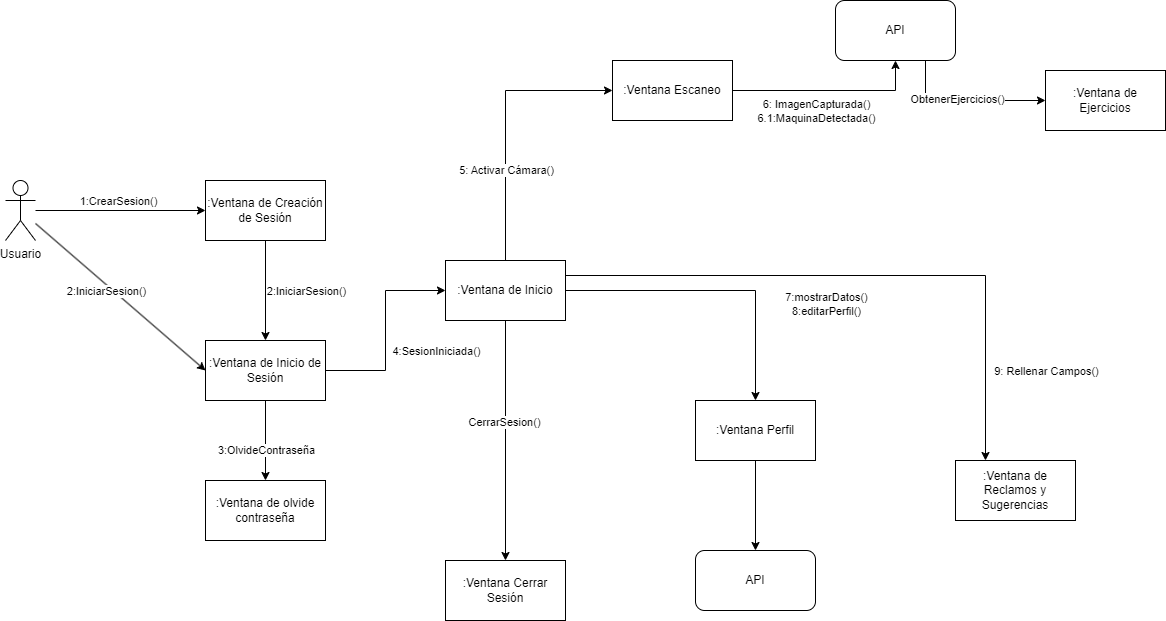

The diagram above was exported from draw.io. Its source (the exported page's mxGraphModel, read from the mxfile embedded in the PNG):
<mxGraphModel dx="1393" dy="763" grid="1" gridSize="10" guides="1" tooltips="1" connect="1" arrows="1" fold="1" page="1" pageScale="1" pageWidth="827" pageHeight="1169" math="0" shadow="0">
  <root>
    <mxCell id="0" />
    <mxCell id="1" parent="0" />
    <mxCell id="hO3zjYjbewcjKrOAWs6O-3" style="edgeStyle=orthogonalEdgeStyle;rounded=0;orthogonalLoop=1;jettySize=auto;html=1;entryX=0;entryY=0.5;entryDx=0;entryDy=0;" parent="1" source="hO3zjYjbewcjKrOAWs6O-1" target="hO3zjYjbewcjKrOAWs6O-2" edge="1">
      <mxGeometry relative="1" as="geometry" />
    </mxCell>
    <mxCell id="hO3zjYjbewcjKrOAWs6O-4" value="1:CrearSesion()" style="edgeLabel;html=1;align=center;verticalAlign=middle;resizable=0;points=[];" parent="hO3zjYjbewcjKrOAWs6O-3" vertex="1" connectable="0">
      <mxGeometry x="0.0361" relative="1" as="geometry">
        <mxPoint x="-6" y="-10" as="offset" />
      </mxGeometry>
    </mxCell>
    <mxCell id="hO3zjYjbewcjKrOAWs6O-1" value="Usuario" style="shape=umlActor;verticalLabelPosition=bottom;verticalAlign=top;html=1;outlineConnect=0;" parent="1" vertex="1">
      <mxGeometry x="100" y="650" width="30" height="60" as="geometry" />
    </mxCell>
    <mxCell id="hO3zjYjbewcjKrOAWs6O-8" style="edgeStyle=orthogonalEdgeStyle;rounded=0;orthogonalLoop=1;jettySize=auto;html=1;" parent="1" source="hO3zjYjbewcjKrOAWs6O-2" target="hO3zjYjbewcjKrOAWs6O-5" edge="1">
      <mxGeometry relative="1" as="geometry" />
    </mxCell>
    <mxCell id="hO3zjYjbewcjKrOAWs6O-9" value="2:IniciarSesion()" style="edgeLabel;html=1;align=center;verticalAlign=middle;resizable=0;points=[];" parent="hO3zjYjbewcjKrOAWs6O-8" vertex="1" connectable="0">
      <mxGeometry x="0.2924" y="1" relative="1" as="geometry">
        <mxPoint x="39" y="-15" as="offset" />
      </mxGeometry>
    </mxCell>
    <mxCell id="hO3zjYjbewcjKrOAWs6O-2" value=":Ventana de Creación de Sesión" style="rounded=0;whiteSpace=wrap;html=1;" parent="1" vertex="1">
      <mxGeometry x="300" y="650" width="120" height="60" as="geometry" />
    </mxCell>
    <mxCell id="hO3zjYjbewcjKrOAWs6O-12" style="edgeStyle=orthogonalEdgeStyle;rounded=0;orthogonalLoop=1;jettySize=auto;html=1;entryX=0;entryY=0.5;entryDx=0;entryDy=0;" parent="1" source="hO3zjYjbewcjKrOAWs6O-5" target="hO3zjYjbewcjKrOAWs6O-11" edge="1">
      <mxGeometry relative="1" as="geometry" />
    </mxCell>
    <mxCell id="hO3zjYjbewcjKrOAWs6O-14" value="4:SesionIniciada()" style="edgeLabel;html=1;align=center;verticalAlign=middle;resizable=0;points=[];" parent="hO3zjYjbewcjKrOAWs6O-12" vertex="1" connectable="0">
      <mxGeometry x="-0.17" relative="1" as="geometry">
        <mxPoint x="50" y="3" as="offset" />
      </mxGeometry>
    </mxCell>
    <mxCell id="klXmxmy4ARthmo1ydjVA-2" style="edgeStyle=orthogonalEdgeStyle;rounded=0;orthogonalLoop=1;jettySize=auto;html=1;" parent="1" source="hO3zjYjbewcjKrOAWs6O-5" target="klXmxmy4ARthmo1ydjVA-1" edge="1">
      <mxGeometry relative="1" as="geometry" />
    </mxCell>
    <mxCell id="klXmxmy4ARthmo1ydjVA-3" value="3:OlvideContraseña" style="edgeLabel;html=1;align=center;verticalAlign=middle;resizable=0;points=[];" parent="klXmxmy4ARthmo1ydjVA-2" connectable="0" vertex="1">
      <mxGeometry x="0.225" relative="1" as="geometry">
        <mxPoint as="offset" />
      </mxGeometry>
    </mxCell>
    <mxCell id="hO3zjYjbewcjKrOAWs6O-5" value=":Ventana de Inicio de Sesión" style="rounded=0;whiteSpace=wrap;html=1;" parent="1" vertex="1">
      <mxGeometry x="300" y="810" width="120" height="60" as="geometry" />
    </mxCell>
    <mxCell id="hO3zjYjbewcjKrOAWs6O-7" value="" style="endArrow=classic;html=1;rounded=0;entryX=0;entryY=0.5;entryDx=0;entryDy=0;" parent="1" source="hO3zjYjbewcjKrOAWs6O-1" target="hO3zjYjbewcjKrOAWs6O-5" edge="1">
      <mxGeometry width="50" height="50" relative="1" as="geometry">
        <mxPoint x="190" y="790" as="sourcePoint" />
        <mxPoint x="240" y="740" as="targetPoint" />
      </mxGeometry>
    </mxCell>
    <mxCell id="hO3zjYjbewcjKrOAWs6O-10" value="2:IniciarSesion()" style="edgeLabel;html=1;align=center;verticalAlign=middle;resizable=0;points=[];" parent="1" vertex="1" connectable="0">
      <mxGeometry x="200" y="760.0019047619048" as="geometry" />
    </mxCell>
    <mxCell id="hO3zjYjbewcjKrOAWs6O-16" style="edgeStyle=orthogonalEdgeStyle;rounded=0;orthogonalLoop=1;jettySize=auto;html=1;entryX=0;entryY=0.5;entryDx=0;entryDy=0;" parent="1" source="hO3zjYjbewcjKrOAWs6O-11" target="hO3zjYjbewcjKrOAWs6O-15" edge="1">
      <mxGeometry relative="1" as="geometry">
        <Array as="points">
          <mxPoint x="600" y="560" />
        </Array>
      </mxGeometry>
    </mxCell>
    <mxCell id="hO3zjYjbewcjKrOAWs6O-17" value="5: Activar Cámara()" style="edgeLabel;html=1;align=center;verticalAlign=middle;resizable=0;points=[];" parent="hO3zjYjbewcjKrOAWs6O-16" vertex="1" connectable="0">
      <mxGeometry x="-0.5406" y="-1" relative="1" as="geometry">
        <mxPoint x="-1" y="-27" as="offset" />
      </mxGeometry>
    </mxCell>
    <mxCell id="hO3zjYjbewcjKrOAWs6O-23" style="edgeStyle=orthogonalEdgeStyle;rounded=0;orthogonalLoop=1;jettySize=auto;html=1;entryX=0.5;entryY=0;entryDx=0;entryDy=0;" parent="1" source="hO3zjYjbewcjKrOAWs6O-11" target="hO3zjYjbewcjKrOAWs6O-22" edge="1">
      <mxGeometry relative="1" as="geometry" />
    </mxCell>
    <mxCell id="hO3zjYjbewcjKrOAWs6O-24" value="7:mostrarDatos()&lt;div&gt;8:editarPerfil()&lt;/div&gt;" style="edgeLabel;html=1;align=center;verticalAlign=middle;resizable=0;points=[];" parent="hO3zjYjbewcjKrOAWs6O-23" vertex="1" connectable="0">
      <mxGeometry x="0.3473" relative="1" as="geometry">
        <mxPoint x="70" y="1" as="offset" />
      </mxGeometry>
    </mxCell>
    <mxCell id="1R9TnJmBrw15NBGsqv-7-6" value="" style="edgeStyle=orthogonalEdgeStyle;rounded=0;orthogonalLoop=1;jettySize=auto;html=1;" parent="1" source="hO3zjYjbewcjKrOAWs6O-11" target="1R9TnJmBrw15NBGsqv-7-5" edge="1">
      <mxGeometry relative="1" as="geometry" />
    </mxCell>
    <mxCell id="1R9TnJmBrw15NBGsqv-7-7" value="CerrarSesion()" style="edgeLabel;html=1;align=center;verticalAlign=middle;resizable=0;points=[];" parent="1R9TnJmBrw15NBGsqv-7-6" connectable="0" vertex="1">
      <mxGeometry x="-0.1595" y="-2" relative="1" as="geometry">
        <mxPoint as="offset" />
      </mxGeometry>
    </mxCell>
    <mxCell id="hO3zjYjbewcjKrOAWs6O-11" value=":Ventana de Inicio" style="rounded=0;whiteSpace=wrap;html=1;" parent="1" vertex="1">
      <mxGeometry x="540" y="730" width="120" height="60" as="geometry" />
    </mxCell>
    <mxCell id="hO3zjYjbewcjKrOAWs6O-30" style="edgeStyle=orthogonalEdgeStyle;rounded=0;orthogonalLoop=1;jettySize=auto;html=1;entryX=0.5;entryY=1;entryDx=0;entryDy=0;" parent="1" source="hO3zjYjbewcjKrOAWs6O-15" target="hO3zjYjbewcjKrOAWs6O-29" edge="1">
      <mxGeometry relative="1" as="geometry" />
    </mxCell>
    <mxCell id="hO3zjYjbewcjKrOAWs6O-33" value="&lt;div&gt;6: ImagenCapturada()&lt;/div&gt;&lt;div&gt;6.1:MaquinaDetectada()&lt;/div&gt;" style="edgeLabel;html=1;align=center;verticalAlign=middle;resizable=0;points=[];" parent="hO3zjYjbewcjKrOAWs6O-30" vertex="1" connectable="0">
      <mxGeometry x="-0.2159" y="-2" relative="1" as="geometry">
        <mxPoint x="7" y="18" as="offset" />
      </mxGeometry>
    </mxCell>
    <mxCell id="hO3zjYjbewcjKrOAWs6O-15" value=":Ventana Escaneo" style="rounded=0;whiteSpace=wrap;html=1;" parent="1" vertex="1">
      <mxGeometry x="707" y="530" width="120" height="60" as="geometry" />
    </mxCell>
    <mxCell id="hO3zjYjbewcjKrOAWs6O-18" value=":Ventana de Ejercicios" style="rounded=0;whiteSpace=wrap;html=1;" parent="1" vertex="1">
      <mxGeometry x="1140" y="540" width="120" height="60" as="geometry" />
    </mxCell>
    <mxCell id="JmVV68-O71fvqdvNusTq-5" style="edgeStyle=orthogonalEdgeStyle;rounded=0;orthogonalLoop=1;jettySize=auto;html=1;entryX=0.5;entryY=0;entryDx=0;entryDy=0;" parent="1" source="hO3zjYjbewcjKrOAWs6O-22" target="JmVV68-O71fvqdvNusTq-4" edge="1">
      <mxGeometry relative="1" as="geometry" />
    </mxCell>
    <mxCell id="hO3zjYjbewcjKrOAWs6O-22" value=":Ventana Perfil" style="rounded=0;whiteSpace=wrap;html=1;" parent="1" vertex="1">
      <mxGeometry x="790" y="870" width="120" height="60" as="geometry" />
    </mxCell>
    <mxCell id="hO3zjYjbewcjKrOAWs6O-25" value=":Ventana de Reclamos y Sugerencias" style="rounded=0;whiteSpace=wrap;html=1;" parent="1" vertex="1">
      <mxGeometry x="1050" y="930" width="120" height="60" as="geometry" />
    </mxCell>
    <mxCell id="hO3zjYjbewcjKrOAWs6O-26" value="" style="endArrow=classic;html=1;rounded=0;exitX=1;exitY=0.25;exitDx=0;exitDy=0;entryX=0.25;entryY=0;entryDx=0;entryDy=0;" parent="1" source="hO3zjYjbewcjKrOAWs6O-11" target="hO3zjYjbewcjKrOAWs6O-25" edge="1">
      <mxGeometry width="50" height="50" relative="1" as="geometry">
        <mxPoint x="700" y="730" as="sourcePoint" />
        <mxPoint x="1150" y="915" as="targetPoint" />
        <Array as="points">
          <mxPoint x="1080" y="745" />
        </Array>
      </mxGeometry>
    </mxCell>
    <mxCell id="hO3zjYjbewcjKrOAWs6O-28" value="9: Rellenar Campos()" style="edgeLabel;html=1;align=center;verticalAlign=middle;resizable=0;points=[];" parent="hO3zjYjbewcjKrOAWs6O-26" vertex="1" connectable="0">
      <mxGeometry x="0.7068" y="-1" relative="1" as="geometry">
        <mxPoint x="61" y="-1" as="offset" />
      </mxGeometry>
    </mxCell>
    <mxCell id="hO3zjYjbewcjKrOAWs6O-29" value="API" style="rounded=1;whiteSpace=wrap;html=1;" parent="1" vertex="1">
      <mxGeometry x="930" y="470" width="120" height="60" as="geometry" />
    </mxCell>
    <mxCell id="hO3zjYjbewcjKrOAWs6O-35" value="" style="endArrow=classic;html=1;rounded=0;exitX=0.75;exitY=1;exitDx=0;exitDy=0;entryX=0;entryY=0.5;entryDx=0;entryDy=0;" parent="1" source="hO3zjYjbewcjKrOAWs6O-29" target="hO3zjYjbewcjKrOAWs6O-18" edge="1">
      <mxGeometry width="50" height="50" relative="1" as="geometry">
        <mxPoint x="1060" y="640" as="sourcePoint" />
        <mxPoint x="1110" y="590" as="targetPoint" />
        <Array as="points">
          <mxPoint x="1020" y="570" />
        </Array>
      </mxGeometry>
    </mxCell>
    <mxCell id="hO3zjYjbewcjKrOAWs6O-36" value="ObtenerEjercicios()" style="edgeLabel;html=1;align=center;verticalAlign=middle;resizable=0;points=[];" parent="hO3zjYjbewcjKrOAWs6O-35" vertex="1" connectable="0">
      <mxGeometry x="-0.1138" y="2" relative="1" as="geometry">
        <mxPoint as="offset" />
      </mxGeometry>
    </mxCell>
    <mxCell id="1R9TnJmBrw15NBGsqv-7-5" value=":Ventana Cerrar Sesión" style="rounded=0;whiteSpace=wrap;html=1;" parent="1" vertex="1">
      <mxGeometry x="540" y="1030" width="120" height="60" as="geometry" />
    </mxCell>
    <mxCell id="klXmxmy4ARthmo1ydjVA-1" value=":Ventana de olvide contraseña" style="rounded=0;whiteSpace=wrap;html=1;" parent="1" vertex="1">
      <mxGeometry x="300" y="950" width="120" height="60" as="geometry" />
    </mxCell>
    <mxCell id="JmVV68-O71fvqdvNusTq-4" value="API" style="rounded=1;whiteSpace=wrap;html=1;" parent="1" vertex="1">
      <mxGeometry x="790" y="1020" width="120" height="60" as="geometry" />
    </mxCell>
  </root>
</mxGraphModel>